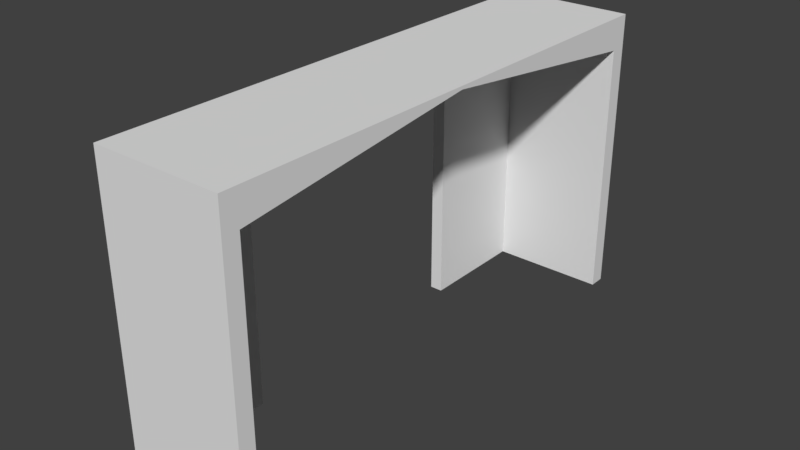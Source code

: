 # Source: HallWallTunnel_2x8x4.5.blend  (saved by Blender 2.79.0; exported with 4.5.12 LTS)
import bpy
from mathutils import Matrix  # noqa: F401  (used for matrix-valued properties, if any)

bpy.ops.wm.read_factory_settings(use_empty=True)
scene = bpy.context.scene
scene.name = 'Scene'

# ---- collections
col_collection_1 = bpy.data.collections.new('Collection 1'); scene.collection.children.link(col_collection_1)

# ---- materials (node trees are filled in below, after node groups)
mat_material = bpy.data.materials.new('Material')
mat_material.alpha_threshold = 0.0
mat_material.use_transparent_shadow = False
mat_material.roughness = 0.5
mat_material.line_color = (0.0, 0.0, 0.0, 1.0)

# ---- material node trees

# ---- world
world_world = bpy.data.worlds.new('World'); scene.world = world_world
world_world.color = (0.05088, 0.05088, 0.05088)
world_world.use_sun_shadow = False
world_world.sun_shadow_jitter_overblur = 0.0
world_world.cycles.sampling_method = 'MANUAL'

# ---- meshes
me_hallwalltunnel_2x8x4_5 = bpy.data.meshes.new('HallWallTunnel_2x8x4.5')
me_hallwalltunnel_2x8x4_5.from_pydata([(2.0, -3.497e-07, -8.0), (2.0, 7.816e-15, 1.788e-07), (0.0, 0.0, 0.0), (4.768e-07, -3.497e-07, -8.0), (2.0, 4.5, -8.0), (2.0, 4.5, 5.782e-07), (-2.384e-07, 4.5, -3.755e-07), (1.788e-07, 4.5, -8.0), (2.0, -1.093e-08, -0.25), (9.387e-08, -1.093e-08, -0.25), (2.0, 4.5, -0.25), (-1.563e-07, 4.5, -0.25), (3.617e-07, -3.388e-07, -7.75), (7.803e-08, 4.5, -7.75), (2.0, -3.388e-07, -7.75), (2.0, 4.5, -7.75), (-1.048e-07, 4.0, -0.25), (2.0, 4.0, -0.25), (2.0, 4.0, -7.75), (1.364e-07, 4.0, -7.75), (2.0, 4.5, -4.0), (-2.97e-08, 4.5, -4.0), (2.0, 4.45, -4.0), (0.2, -3.497e-07, -8.0), (0.2, 3.908e-15, 8.941e-08), (0.2, 4.5, -8.0), (0.2, 4.5, 1.013e-07), (0.2, 4.5, -0.25), (0.2, -1.093e-08, -0.25), (0.2, -3.388e-07, -7.75), (0.2, 4.5, -7.75), (0.2, 4.0, -7.75), (0.2, 4.45, -4.0), (0.2, 4.0, -0.25), (0.2, 4.5, -4.0), (0.2, -2.623e-07, -6.0), (0.2, 3.9, -6.0), (0.2, 3.9, -2.0), (0.2, -8.742e-08, -2.0), (1.474e-07, -8.742e-08, -2.0), (2.01e-07, 3.9, -2.0), (2.545e-07, 3.9, -6.0), (3.081e-07, -2.623e-07, -6.0), (0.2, 4.35, -4.0), (2.278e-07, 4.35, -4.0)], [], [(28, 24, 2, 9), (27, 11, 6, 26), (0, 4, 15, 18, 14), (8, 17, 10, 5, 1), (12, 19, 13, 7, 3), (24, 26, 6, 2), (22, 20, 10, 17), (34, 21, 11, 27), (23, 29, 12, 3), (25, 7, 13, 30), (25, 23, 3, 7), (32, 31, 18, 22), (28, 33, 17, 8), (16, 11, 13, 19, 12, 42, 41, 44, 40, 39, 9), (29, 12, 19, 31), (30, 13, 21, 34), (18, 15, 20, 22), (2, 6, 11, 16, 9), (15, 30, 34, 20), (14, 18, 31, 29), (9, 28, 33, 16), (22, 17, 33, 32), (4, 0, 23, 25), (4, 25, 30, 15), (0, 14, 29, 23), (20, 34, 27, 10), (1, 5, 26, 24), (10, 27, 26, 5), (8, 1, 24, 28), (42, 12, 29, 35), (9, 39, 38, 28), (39, 40, 37, 38), (44, 41, 36, 43), (41, 42, 35, 36), (31, 32, 33, 28, 38, 37, 43, 36, 35, 29), (40, 44, 43, 37)])
me_hallwalltunnel_2x8x4_5.materials.append(mat_material)
me_hallwalltunnel_2x8x4_5.use_remesh_preserve_volume = False
me_hallwalltunnel_2x8x4_5.use_remesh_preserve_attributes = False
me_hallwalltunnel_2x8x4_5.use_mirror_vertex_groups = False
me_hallwalltunnel_2x8x4_5.update()

# ---- objects
ob_hallwalltunnel_2x8x4_5 = bpy.data.objects.new('HallWallTunnel_2x8x4.5', me_hallwalltunnel_2x8x4_5)

# ---- transforms, parenting, visibility, modifiers, constraints
ob_hallwalltunnel_2x8x4_5.location = (-1.192e-07, 1.788e-07, 0.0)
ob_hallwalltunnel_2x8x4_5.rotation_euler = (1.571, -0.0, 0.0)
ob_hallwalltunnel_2x8x4_5.lock_rotations_4d = False
ob_hallwalltunnel_2x8x4_5.empty_display_type = 'ARROWS'
ob_hallwalltunnel_2x8x4_5.lineart.crease_threshold = 0.0

# ---- collection membership
col_collection_1.objects.link(ob_hallwalltunnel_2x8x4_5)

# ---- scene / render settings (as saved in the file)
scene.frame_start = 1; scene.frame_end = 250; scene.frame_set(79)
scene.render.engine = 'BLENDER_EEVEE_NEXT'
scene.render.resolution_percentage = 50
scene.render.dither_intensity = 0.0
scene.cycles.use_denoising = False
scene.cycles.samples = 128
scene.cycles.sampling_pattern = 'TABULATED_SOBOL'
scene.cycles.use_adaptive_sampling = False
scene.cycles.use_light_tree = False
scene.cycles.blur_glossy = 0.0
scene.cycles.sample_clamp_indirect = 0.0
scene.view_settings.view_transform = 'Standard'
bpy.context.view_layer.update()

# ---- added for rendering (the .blend has no active camera and no usable light): camera, sun
cam_auto = bpy.data.cameras.new('AutoCamera')
cam_auto.lens = 50.0
cam_auto.sensor_width = 36.0
cam_auto.clip_end = 1000.0
ob_auto_camera = bpy.data.objects.new('AutoCamera', cam_auto)
scene.collection.objects.link(ob_auto_camera)
ob_auto_camera.location = (9.6917, -6.43004, 9.20336)
ob_auto_camera.rotation_euler = (1.09748, -7.21219e-08, 0.694738)
scene.camera = ob_auto_camera
light_auto_sun = bpy.data.lights.new('AutoSun', 'SUN')
light_auto_sun.energy = 3.0
light_auto_sun.angle = 0.0523599
ob_auto_sun = bpy.data.objects.new('AutoSun', light_auto_sun)
scene.collection.objects.link(ob_auto_sun)
ob_auto_sun.rotation_euler = (0.872665, 0.174533, 0.523599)
bpy.context.view_layer.update()
